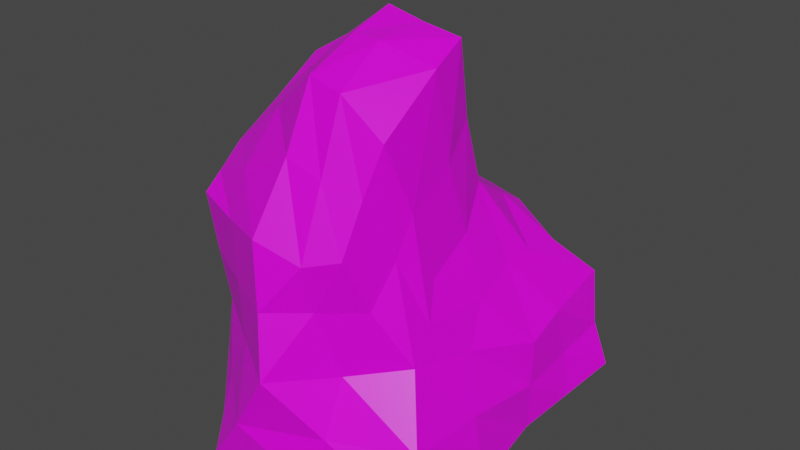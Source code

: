 # Source: cbeg2.blend  (saved by Blender 3.0.42; exported with 4.5.12 LTS)
import bpy
from mathutils import Matrix  # noqa: F401  (used for matrix-valued properties, if any)

bpy.ops.wm.read_factory_settings(use_empty=True)
scene = bpy.context.scene
scene.name = 'Scene'

# ---- collections
col_collection = bpy.data.collections.new('Collection'); scene.collection.children.link(col_collection)

# ---- images (referenced by path relative to the original .blend; pixels are not part of the script)
import os
ASSET_DIR = os.environ.get("B2B_ASSET_DIR", "")  # directory of the original .blend (textures are referenced by path, not embedded)
HERE = os.path.dirname(os.path.abspath(__file__))  # packed textures are extracted next to this script under _unpacked/

def load_image(name, relpath, width, height, colorspace="sRGB"):
    """Load a texture the original file referenced (path relative to the .blend, or extracted next to this script)."""
    p = next((c for c in (os.path.join(HERE, relpath), os.path.join(ASSET_DIR, relpath)) if relpath and os.path.exists(c)), "")
    if p:
        img = bpy.data.images.load(p, check_existing=True)
        img.name = name
    else:  # same state as the original file: an image datablock whose file is absent (Cycles renders it pink)
        img = bpy.data.images.new(name, width, height)
        img.source = "FILE"
        img.filepath = "//" + (relpath or name)
    img.colorspace_settings.name = colorspace
    return img
img_skal_3_png = load_image('skal 3.png', 'texture/skal 3.png', 1024, 1024, 'sRGB')
img_cum_4_png = load_image('cum 4.png', 'texture/cum 4.png', 1024, 1024, 'sRGB')

# ---- materials (node trees are filled in below, after node groups)
mat_material = bpy.data.materials.new('Material')
mat_material.alpha_threshold = 0.0
mat_material.use_transparent_shadow = False
mat_material.line_color = (0.0, 0.0, 0.0, 1.0)
mat_material_001 = bpy.data.materials.new('Material.001')
mat_material_001.use_transparent_shadow = False

# ---- material node trees
mat_material.use_nodes = True; mat_material.node_tree.nodes.clear()
_N = mat_material.node_tree.nodes; _L = mat_material.node_tree.links
n0 = _N.new('ShaderNodeOutputMaterial'); n0.name = 'Material Output'; n0.location = (300, 300)
n1 = _N.new('ShaderNodeBsdfPrincipled'); n1.name = 'Principled BSDF'; n1.location = (10, 300)
n1.distribution = 'GGX'
n1.subsurface_method = 'RANDOM_WALK_SKIN'
n1.inputs[2].default_value = 0.4
n1.inputs[3].default_value = 1.45
n1.inputs[27].default_value = (0.0, 0.0, 0.0, 1.0)
n1.inputs[28].default_value = 1.0
n2 = _N.new('ShaderNodeTexImage'); n2.name = 'Image Texture'; n2.location = (-280, 280)
n2.image = img_skal_3_png
n2.interpolation = 'Closest'
_L.new(n1.outputs[0], n0.inputs[0])
_L.new(n2.outputs[0], n1.inputs[0])
n0.is_active_output = True
mat_material_001.use_nodes = True; mat_material_001.node_tree.nodes.clear()
_N = mat_material_001.node_tree.nodes; _L = mat_material_001.node_tree.links
n0 = _N.new('ShaderNodeBsdfPrincipled'); n0.name = 'Principled BSDF'; n0.location = (10, 300)
n0.distribution = 'GGX'
n0.subsurface_method = 'RANDOM_WALK_SKIN'
n0.inputs[3].default_value = 1.45
n0.inputs[27].default_value = (0.0, 0.0, 0.0, 1.0)
n0.inputs[28].default_value = 1.0
n1 = _N.new('ShaderNodeOutputMaterial'); n1.name = 'Material Output'; n1.location = (300, 300)
n2 = _N.new('ShaderNodeTexImage'); n2.name = 'Image Texture'; n2.location = (-280, 280)
n2.image = img_cum_4_png
_L.new(n0.outputs[0], n1.inputs[0])
_L.new(n2.outputs[0], n0.inputs[0])
n1.is_active_output = True

# ---- world
world_world = bpy.data.worlds.new('World'); scene.world = world_world
world_world.use_nodes = True; world_world.node_tree.nodes.clear()
_N = world_world.node_tree.nodes; _L = world_world.node_tree.links
n0 = _N.new('ShaderNodeOutputWorld'); n0.name = 'World Output'; n0.location = (300, 300)
n1 = _N.new('ShaderNodeBackground'); n1.name = 'Background'; n1.location = (10, 300)
n1.inputs[0].default_value = (0.05088, 0.05088, 0.05088, 1.0)
_L.new(n1.outputs[0], n0.inputs[0])
n0.is_active_output = True
world_world.color = (0.05088, 0.05088, 0.05088)
world_world.use_sun_shadow = False
world_world.sun_shadow_jitter_overblur = 0.0

# ---- meshes
me_cube = bpy.data.meshes.new('Cube')
me_cube.from_pydata([(0.8723, 0.8012, 0.6141), (1.881, 1.221, -1.295), (1.158, -1.039, 0.5423), (1.961, -2.034, -1.618), (-1.067, 0.7751, 0.5199), (-1.296, 1.036, -1.578), (-1.263, -0.7578, 0.3594), (-1.194, -1.716, -1.639), (-1.577, -0.05847, -1.587), (-0.1847, 1.706, -1.673), (1.628, 1.227, -0.1813), (-1.147, -1.597, -0.304), (1.254, -1.444, -0.2474), (-1.121, 1.058, -0.3071), (0.9206, -0.02363, 1.131), (-0.7093, -2.37, -1.711), (-0.8969, -0.02363, 1.084), (-0.125, 0.9102, 0.6199), (1.58, 0.108, -1.678), (-0.164, 1.211, -0.3434), (1.673, 0.009211, -0.4907), (-0.01105, 0.09043, -1.597), (-1.304, 0.02426, -0.2926), (0.2121, -2.49, -0.3176), (-0.1523, 0.4397, 1.136), (-1.33, -1.676, 0.9305), (-1.28, -1.212, 1.375), (0.021, -1.469, 2.446), (0.8783, -0.3266, 2.692), (0.9612, -1.535, 2.033), (0.8384, -1.983, 0.9956), (-1.061, -0.2676, 2.144), (0.002287, -2.279, 1.068), (-0.05277, -0.2652, 2.829), (-1.448, -0.923, -1.581), (-0.7425, 1.403, -1.709), (1.739, 1.139, -0.771), (-1.196, -1.21, 0.04023), (1.575, -1.797, -0.9313), (-1.275, 0.9921, -0.8422), (-1.236, -1.64, 0.2769), (1.114, -0.4824, 0.7948), (0.626, -2.202, -1.665), (-0.9804, 0.4202, 0.768), (0.4158, 0.9463, 0.6159), (1.731, 0.6647, -1.486), (-1.542, 0.4186, -1.607), (0.8482, 1.464, -1.484), (1.301, 0.8548, 0.2423), (-1.295, -1.565, -0.9523), (1.22, -1.171, 0.07592), (-1.109, 0.929, 0.1008), (0.1151, -2.374, 0.3725), (0.8723, 0.4708, 0.809), (-0.9519, -2.043, -1.675), (-1.114, -0.4176, 0.6989), (-0.7185, 0.896, 0.6027), (1.771, -0.9631, -1.648), (0.7568, 1.265, -0.2251), (-0.6338, 1.096, -0.3209), (-0.1832, 1.498, -1.013), (-0.1354, 1.162, 0.1339), (1.369, -0.7149, -0.3645), (1.677, 0.4306, -0.3089), (1.626, 0.05861, -1.084), (1.297, -0.007208, 0.3203), (-0.3546, -1.173, -1.744), (-0.09235, 0.8651, -1.725), (-0.8021, -0.02338, -1.735), (0.7901, 0.06582, -1.727), (-1.258, 0.4861, -0.3043), (-1.292, -0.8006, -0.2939), (-1.576, -0.12, -1.018), (-1.276, -0.06003, 0.3662), (-0.4311, -2.071, -0.3158), (0.6921, -1.857, -0.3664), (-0.2121, -2.457, -1.02), (0.8757, -0.1995, 1.854), (-0.1309, 0.08657, 1.94), (-0.1469, 0.7048, 0.7979), (0.3841, 0.208, 1.134), (-0.5246, 0.208, 1.11), (-1.314, -1.477, 1.111), (-0.6124, -1.274, 1.929), (0.9477, -0.7771, 2.527), (0.8782, -1.735, 1.533), (0.4483, -1.525, 2.38), (-1.161, -0.7406, 1.758), (-0.654, -1.959, 0.9515), (0.4996, -2.161, 0.9004), (0.0493, -1.843, 1.765), (0.007812, -0.8425, 2.695), (0.418, -0.3266, 2.759), (-0.5806, -0.2908, 2.429), (1.071, -1.263, 1.283), (0.9401, -1.717, 0.3854), (-1.007, -0.2349, 1.597), (-1.293, -0.9823, 0.8494), (0.5276, -2.045, 0.379), (-1.141, -0.6408, 1.236), (-1.267, -1.373, 0.5706), (-0.5542, -0.01566, 1.785), (0.3562, -0.8958, 2.697), (0.4703, -1.833, 1.639), (-0.6383, -1.734, 1.423), (-0.5965, -0.7822, 2.179), (-0.6026, 0.5708, 0.8033), (0.4, 0.5772, 0.8749), (0.3774, -0.08372, 1.889), (-0.5602, -2.007, 0.3247), (0.6812, -2.127, -0.9754), (-0.8519, -1.938, -0.9713), (-1.301, -0.6373, 0.1907), (-1.445, -0.7071, -0.9772), (-1.425, 0.436, -0.9301), (0.8192, 0.7649, -1.606), (-0.7971, 0.7609, -1.681), (-0.877, -1.033, -1.705), (1.32, 0.3727, 0.3113), (1.683, 0.5987, -0.9276), (1.564, -0.842, -1.003), (-0.7087, 1.065, 0.1521), (-0.7672, 1.224, -0.938), (0.7778, 1.318, -0.8919), (0.6044, 0.9573, 0.2181), (1.356, -0.528, 0.1357), (0.697, -1.001, -1.515), (-1.204, 0.393, 0.2935), (1.024, -0.6643, 1.555), (1.016, -1.437, 0.8484)], [], [(129, 94, 29, 85), (128, 77, 28, 84), (127, 43, 4, 51), (126, 57, 3, 42), (125, 41, 2, 50), (124, 44, 0, 48), (123, 58, 10, 36), (122, 59, 19, 60), (121, 56, 17, 61), (120, 62, 12, 38), (119, 63, 20, 64), (118, 53, 14, 65), (117, 66, 15, 54), (116, 67, 21, 68), (115, 45, 18, 69), (114, 70, 13, 39), (113, 71, 22, 72), (112, 55, 16, 73), (111, 74, 11, 49), (110, 75, 23, 76), (109, 52, 32, 88), (108, 78, 33, 92), (107, 79, 24, 80), (106, 43, 16, 81), (105, 87, 26, 83), (104, 83, 26, 82), (103, 86, 27, 90), (102, 91, 27, 86), (101, 96, 31, 93), (100, 40, 25, 82), (99, 97, 26, 87), (98, 95, 30, 89), (52, 98, 89, 32), (23, 75, 98, 52), (75, 12, 95, 98), (96, 99, 87, 31), (16, 55, 99, 96), (55, 6, 97, 99), (97, 100, 82, 26), (6, 37, 100, 97), (37, 11, 40, 100), (78, 101, 93, 33), (24, 81, 101, 78), (81, 16, 96, 101), (84, 102, 86, 29), (28, 92, 102, 84), (92, 33, 91, 102), (89, 103, 90, 32), (30, 85, 103, 89), (85, 29, 86, 103), (88, 104, 82, 25), (32, 90, 104, 88), (90, 27, 83, 104), (91, 105, 83, 27), (33, 93, 105, 91), (93, 31, 87, 105), (79, 106, 81, 24), (17, 56, 106, 79), (56, 4, 43, 106), (53, 107, 80, 14), (0, 44, 107, 53), (44, 17, 79, 107), (77, 108, 92, 28), (14, 80, 108, 77), (80, 24, 78, 108), (40, 109, 88, 25), (11, 74, 109, 40), (74, 23, 52, 109), (42, 110, 76, 15), (3, 38, 110, 42), (38, 12, 75, 110), (54, 111, 49, 7), (15, 76, 111, 54), (76, 23, 74, 111), (71, 112, 73, 22), (11, 37, 112, 71), (37, 6, 55, 112), (34, 113, 72, 8), (7, 49, 113, 34), (49, 11, 71, 113), (46, 114, 39, 5), (8, 72, 114, 46), (72, 22, 70, 114), (67, 115, 69, 21), (9, 47, 115, 67), (47, 1, 45, 115), (46, 116, 68, 8), (5, 35, 116, 46), (35, 9, 67, 116), (34, 117, 54, 7), (8, 68, 117, 34), (68, 21, 66, 117), (63, 118, 65, 20), (10, 48, 118, 63), (48, 0, 53, 118), (45, 119, 64, 18), (1, 36, 119, 45), (36, 10, 63, 119), (57, 120, 38, 3), (18, 64, 120, 57), (64, 20, 62, 120), (59, 121, 61, 19), (13, 51, 121, 59), (51, 4, 56, 121), (35, 122, 60, 9), (5, 39, 122, 35), (39, 13, 59, 122), (47, 123, 36, 1), (9, 60, 123, 47), (60, 19, 58, 123), (58, 124, 48, 10), (19, 61, 124, 58), (61, 17, 44, 124), (62, 125, 50, 12), (20, 65, 125, 62), (65, 14, 41, 125), (66, 126, 42, 15), (21, 69, 126, 66), (69, 18, 57, 126), (70, 127, 51, 13), (22, 73, 127, 70), (73, 16, 43, 127), (94, 128, 84, 29), (2, 41, 128, 94), (41, 14, 77, 128), (95, 129, 85, 30), (12, 50, 129, 95), (50, 2, 94, 129)])
_uv = me_cube.uv_layers.new(name='UVMap')
_uv.uv.foreach_set('vector', [0.8262, 0.3872, 0.8084, 0.435, 0.7299, 0.4724, 0.7497, 0.417, 0.8335, 0.5017, 0.8463, 0.5623, 0.7718, 0.6156, 0.7503, 0.5679, 0.2624, 0.1819, 0.3017, 0.1136, 0.3165, 0.1757, 0.3129, 0.2203, 0.3299, 0.4799, 0.3912, 0.5045, 0.3638, 0.5397, 0.2929, 0.5613, 0.6012, 0.4791, 0.7295, 0.3977, 0.7295, 0.5572, 0.6208, 0.6251, 0.4666, 0.2759, 0.4831, 0.2308, 0.522, 0.2748, 0.5001, 0.3318, 0.4083, 0.3397, 0.4382, 0.3121, 0.4605, 0.3557, 0.44, 0.3763, 0.3329, 0.3012, 0.3497, 0.2624, 0.3821, 0.2764, 0.3633, 0.3173, 0.3527, 0.2216, 0.3586, 0.1719, 0.4305, 0.1882, 0.4024, 0.242, 0.442, 0.52, 0.5268, 0.5246, 0.5255, 0.6872, 0.3953, 0.5855, 0.4459, 0.4067, 0.4892, 0.3983, 0.4919, 0.4382, 0.442, 0.4433, 0.5464, 0.355, 0.5782, 0.2623, 0.706, 0.2522, 0.5892, 0.3887, 0.2406, 0.4322, 0.2644, 0.4595, 0.2065, 0.5186, 0.1983, 0.4924, 0.3102, 0.3573, 0.3386, 0.3727, 0.3225, 0.4076, 0.2836, 0.3869, 0.3754, 0.3941, 0.4152, 0.4088, 0.4034, 0.4389, 0.3612, 0.4272, 0.2637, 0.3027, 0.2635, 0.2488, 0.3132, 0.2563, 0.3004, 0.2934, 0.1801, 0.3518, 0.1092, 0.2893, 0.2138, 0.2497, 0.2282, 0.3253, 0.09879, 0.2014, 0.1339, 0.07411, 0.2623, 0.0001888, 0.1981, 0.1594, 0.1253, 0.508, 0.02951, 0.6316, 0.0001888, 0.4151, 0.1274, 0.4333, 0.3089, 0.6295, 0.3481, 0.7646, 0.1859, 0.7529, 0.1873, 0.5957, 0.8097, 0.8655, 0.8068, 0.7812, 0.8837, 0.7913, 0.878, 0.8706, 0.1666, 0.8701, 0.1081, 0.8676, 0.1239, 0.7649, 0.175, 0.7727, 0.5353, 0.1871, 0.4437, 0.1487, 0.4833, 0.05979, 0.6176, 0.1298, 0.3712, 0.1145, 0.3017, 0.1136, 0.2623, 0.0001888, 0.3788, 0.008521, 0.8046, 0.2078, 0.7328, 0.1748, 0.7299, 0.1044, 0.8162, 0.1485, 0.8177, 0.0736, 0.8162, 0.1485, 0.7299, 0.1044, 0.7302, 0.0617, 0.9459, 0.08979, 0.9349, 0.1709, 0.8945, 0.1757, 0.8986, 0.09881, 0.9195, 0.2382, 0.8832, 0.2389, 0.8945, 0.1757, 0.9349, 0.1709, 0.05814, 0.8751, 0.0001888, 0.8823, 0.006796, 0.8235, 0.06152, 0.7991, 0.9437, 0.695, 0.9372, 0.6524, 0.995, 0.6945, 0.9962, 0.7235, 0.9483, 0.8043, 0.9404, 0.7467, 0.9998, 0.764, 0.9994, 0.8309, 0.8106, 0.7232, 0.8154, 0.6662, 0.8807, 0.6965, 0.8669, 0.7364, 0.8068, 0.7812, 0.8106, 0.7232, 0.8669, 0.7364, 0.8837, 0.7913, 0.7299, 0.7757, 0.7416, 0.7049, 0.8106, 0.7232, 0.8068, 0.7812, 0.7416, 0.7049, 0.7511, 0.6159, 0.8154, 0.6662, 0.8106, 0.7232, 0.9502, 0.8648, 0.9483, 0.8043, 0.9994, 0.8309, 0.9998, 0.8978, 0.8908, 0.8504, 0.8878, 0.7865, 0.9483, 0.8043, 0.9502, 0.8648, 0.8878, 0.7865, 0.884, 0.7322, 0.9404, 0.7467, 0.9483, 0.8043, 0.9404, 0.7467, 0.9437, 0.695, 0.9962, 0.7235, 0.9998, 0.764, 0.884, 0.7322, 0.8877, 0.6721, 0.9437, 0.695, 0.9404, 0.7467, 0.8877, 0.6721, 0.885, 0.6159, 0.9372, 0.6524, 0.9437, 0.695, 0.1081, 0.8676, 0.05814, 0.8751, 0.06152, 0.7991, 0.1239, 0.7649, 0.09912, 0.9623, 0.05309, 0.9523, 0.05814, 0.8751, 0.1081, 0.8676, 0.05309, 0.9523, 0.006996, 0.9426, 0.0001888, 0.8823, 0.05814, 0.8751, 0.9861, 0.2499, 0.9195, 0.2382, 0.9349, 0.1709, 0.9952, 0.1496, 0.9725, 0.3034, 0.9196, 0.3004, 0.9195, 0.2382, 0.9861, 0.2499, 0.9196, 0.3004, 0.8649, 0.3004, 0.8832, 0.2389, 0.9195, 0.2382, 0.9562, 0.0001888, 0.9459, 0.08979, 0.8986, 0.09881, 0.8959, 0.007552, 0.9952, 0.02144, 0.9939, 0.08829, 0.9459, 0.08979, 0.9562, 0.0001888, 0.9939, 0.08829, 0.9952, 0.1496, 0.9349, 0.1709, 0.9459, 0.08979, 0.8124, 0.01534, 0.8177, 0.0736, 0.7302, 0.0617, 0.7308, 0.0312, 0.8959, 0.007552, 0.8986, 0.09881, 0.8177, 0.0736, 0.8124, 0.01534, 0.8986, 0.09881, 0.8945, 0.1757, 0.8162, 0.1485, 0.8177, 0.0736, 0.8832, 0.2389, 0.8046, 0.2078, 0.8162, 0.1485, 0.8945, 0.1757, 0.8649, 0.3004, 0.7962, 0.2691, 0.8046, 0.2078, 0.8832, 0.2389, 0.7962, 0.2691, 0.7366, 0.2457, 0.7328, 0.1748, 0.8046, 0.2078, 0.4437, 0.1487, 0.3712, 0.1145, 0.3788, 0.008521, 0.4833, 0.05979, 0.4305, 0.1882, 0.3586, 0.1719, 0.3712, 0.1145, 0.4437, 0.1487, 0.3586, 0.1719, 0.3165, 0.1757, 0.3017, 0.1136, 0.3712, 0.1145, 0.5782, 0.2623, 0.5353, 0.1871, 0.6176, 0.1298, 0.706, 0.2522, 0.522, 0.2748, 0.4831, 0.2308, 0.5353, 0.1871, 0.5782, 0.2623, 0.4831, 0.2308, 0.4305, 0.1882, 0.4437, 0.1487, 0.5353, 0.1871, 0.222, 0.8728, 0.1666, 0.8701, 0.175, 0.7727, 0.2242, 0.7816, 0.2242, 0.9528, 0.1616, 0.9573, 0.1666, 0.8701, 0.222, 0.8728, 0.1616, 0.9573, 0.09912, 0.9623, 0.1081, 0.8676, 0.1666, 0.8701, 0.8127, 0.9483, 0.8097, 0.8655, 0.878, 0.8706, 0.8837, 0.9491, 0.7497, 0.9485, 0.7398, 0.8572, 0.8097, 0.8655, 0.8127, 0.9483, 0.7398, 0.8572, 0.7299, 0.7757, 0.8068, 0.7812, 0.8097, 0.8655, 0.2929, 0.5613, 0.3089, 0.6295, 0.1873, 0.5957, 0.2065, 0.5186, 0.3638, 0.5397, 0.3953, 0.5855, 0.3089, 0.6295, 0.2929, 0.5613, 0.6403, 0.5005, 0.7705, 0.6022, 0.5931, 0.6796, 0.5539, 0.5445, 0.1983, 0.4924, 0.1253, 0.508, 0.1274, 0.4333, 0.1938, 0.4616, 0.2065, 0.5186, 0.1873, 0.5957, 0.1253, 0.508, 0.1983, 0.4924, 0.1873, 0.5957, 0.1859, 0.7529, 0.02951, 0.6316, 0.1253, 0.508, 0.1092, 0.2893, 0.09879, 0.2014, 0.1981, 0.1594, 0.2138, 0.2497, 0.0001888, 0.4151, 0.001505, 0.2899, 0.09879, 0.2014, 0.1092, 0.2893, 0.001505, 0.2899, 0.06272, 0.1734, 0.1339, 0.07411, 0.09879, 0.2014, 0.2118, 0.4002, 0.1801, 0.3518, 0.2282, 0.3253, 0.2522, 0.3557, 0.1938, 0.4616, 0.1274, 0.4333, 0.1801, 0.3518, 0.2118, 0.4002, 0.1274, 0.4333, 0.0001888, 0.4151, 0.1092, 0.2893, 0.1801, 0.3518, 0.2746, 0.3421, 0.2637, 0.3027, 0.3004, 0.2934, 0.3036, 0.3316, 0.2522, 0.3557, 0.2282, 0.3253, 0.2637, 0.3027, 0.2746, 0.3421, 0.2282, 0.3253, 0.2138, 0.2497, 0.2635, 0.2488, 0.2637, 0.3027, 0.3386, 0.3727, 0.3754, 0.3941, 0.3612, 0.4272, 0.3225, 0.4076, 0.3522, 0.3442, 0.3882, 0.3651, 0.3754, 0.3941, 0.3386, 0.3727, 0.3882, 0.3651, 0.4218, 0.3861, 0.4152, 0.4088, 0.3754, 0.3941, 0.2746, 0.3421, 0.3102, 0.3573, 0.2836, 0.3869, 0.2522, 0.3557, 0.3036, 0.3316, 0.3304, 0.3387, 0.3102, 0.3573, 0.2746, 0.3421, 0.3304, 0.3387, 0.3522, 0.3442, 0.3386, 0.3727, 0.3102, 0.3573, 0.2118, 0.4002, 0.2406, 0.4322, 0.1983, 0.4924, 0.1938, 0.4616, 0.2522, 0.3557, 0.2836, 0.3869, 0.2406, 0.4322, 0.2118, 0.4002, 0.2836, 0.3869, 0.3225, 0.4076, 0.2644, 0.4595, 0.2406, 0.4322, 0.4892, 0.3983, 0.5464, 0.355, 0.5892, 0.3887, 0.4919, 0.4382, 0.4605, 0.3557, 0.5001, 0.3318, 0.5464, 0.355, 0.4892, 0.3983, 0.5001, 0.3318, 0.522, 0.2748, 0.5782, 0.2623, 0.5464, 0.355, 0.4152, 0.4088, 0.4459, 0.4067, 0.442, 0.4433, 0.4034, 0.4389, 0.4218, 0.3861, 0.44, 0.3763, 0.4459, 0.4067, 0.4152, 0.4088, 0.44, 0.3763, 0.4605, 0.3557, 0.4892, 0.3983, 0.4459, 0.4067, 0.3912, 0.5045, 0.442, 0.52, 0.3953, 0.5855, 0.3638, 0.5397, 0.4034, 0.4389, 0.442, 0.4433, 0.442, 0.52, 0.3912, 0.5045, 0.442, 0.4433, 0.4919, 0.4382, 0.5268, 0.5246, 0.442, 0.52, 0.3497, 0.2624, 0.3527, 0.2216, 0.4024, 0.242, 0.3821, 0.2764, 0.3132, 0.2563, 0.3129, 0.2203, 0.3527, 0.2216, 0.3497, 0.2624, 0.3129, 0.2203, 0.3165, 0.1757, 0.3586, 0.1719, 0.3527, 0.2216, 0.3304, 0.3387, 0.3329, 0.3012, 0.3633, 0.3173, 0.3522, 0.3442, 0.3036, 0.3316, 0.3004, 0.2934, 0.3329, 0.3012, 0.3304, 0.3387, 0.3004, 0.2934, 0.3132, 0.2563, 0.3497, 0.2624, 0.3329, 0.3012, 0.3882, 0.3651, 0.4083, 0.3397, 0.44, 0.3763, 0.4218, 0.3861, 0.3522, 0.3442, 0.3633, 0.3173, 0.4083, 0.3397, 0.3882, 0.3651, 0.3633, 0.3173, 0.3821, 0.2764, 0.4382, 0.3121, 0.4083, 0.3397, 0.4382, 0.3121, 0.4666, 0.2759, 0.5001, 0.3318, 0.4605, 0.3557, 0.3821, 0.2764, 0.4024, 0.242, 0.4666, 0.2759, 0.4382, 0.3121, 0.4024, 0.242, 0.4305, 0.1882, 0.4831, 0.2308, 0.4666, 0.2759, 0.5268, 0.5246, 0.6012, 0.4791, 0.6208, 0.6251, 0.5255, 0.6872, 0.4919, 0.4382, 0.5892, 0.3887, 0.6012, 0.4791, 0.5268, 0.5246, 0.5892, 0.3887, 0.706, 0.2522, 0.7295, 0.3977, 0.6012, 0.4791, 0.2644, 0.4595, 0.3299, 0.4799, 0.2929, 0.5613, 0.2065, 0.5186, 0.3225, 0.4076, 0.3612, 0.4272, 0.3299, 0.4799, 0.2644, 0.4595, 0.3612, 0.4272, 0.4034, 0.4389, 0.3912, 0.5045, 0.3299, 0.4799, 0.2635, 0.2488, 0.2624, 0.1819, 0.3129, 0.2203, 0.3132, 0.2563, 0.2138, 0.2497, 0.1981, 0.1594, 0.2624, 0.1819, 0.2635, 0.2488, 0.1981, 0.1594, 0.2623, 0.0001888, 0.3017, 0.1136, 0.2624, 0.1819, 0.8084, 0.435, 0.8335, 0.5017, 0.7503, 0.5679, 0.7299, 0.4724, 0.8822, 0.3946, 0.9056, 0.4566, 0.8335, 0.5017, 0.8084, 0.435, 0.9056, 0.4566, 0.9151, 0.5207, 0.8463, 0.5623, 0.8335, 0.5017, 0.8375, 0.3293, 0.8262, 0.3872, 0.7497, 0.417, 0.7701, 0.3564, 0.9151, 0.3038, 0.9089, 0.3491, 0.8262, 0.3872, 0.8375, 0.3293, 0.9089, 0.3491, 0.8822, 0.3946, 0.8084, 0.435, 0.8262, 0.3872])
me_cube.materials.append(mat_material)
me_cube.materials.append(mat_material_001)
me_cube.use_remesh_preserve_volume = False
me_cube.use_remesh_preserve_attributes = False
me_cube.use_mirror_vertex_groups = False
me_cube.update()

# ---- objects
ob_cube = bpy.data.objects.new('Cube', me_cube)

# ---- transforms, parenting, visibility, modifiers, constraints
ob_cube.location = (0.0, 0.0, 0.0)
ob_cube.lock_rotations_4d = False
ob_cube.empty_display_type = 'ARROWS'
ob_cube.lineart.crease_threshold = 0.0

# ---- collection membership
col_collection.objects.link(ob_cube)

# ---- scene / render settings (as saved in the file)
scene.frame_start = 1; scene.frame_end = 250; scene.frame_set(1)
scene.render.engine = 'BLENDER_EEVEE_NEXT'
scene.cycles.sampling_pattern = 'TABULATED_SOBOL'
scene.cycles.use_light_tree = False
scene.view_settings.view_transform = 'Filmic'
bpy.context.view_layer.update()

# ---- added for rendering (the .blend has no active camera and no usable light): camera, sun
cam_auto = bpy.data.cameras.new('AutoCamera')
cam_auto.lens = 50.0
cam_auto.sensor_width = 36.0
cam_auto.clip_end = 1000.0
ob_auto_camera = bpy.data.objects.new('AutoCamera', cam_auto)
scene.collection.objects.link(ob_auto_camera)
ob_auto_camera.location = (6.80297, -8.32475, 5.83107)
ob_auto_camera.rotation_euler = (1.09748, -7.21219e-08, 0.694738)
scene.camera = ob_auto_camera
light_auto_sun = bpy.data.lights.new('AutoSun', 'SUN')
light_auto_sun.energy = 3.0
light_auto_sun.angle = 0.0523599
ob_auto_sun = bpy.data.objects.new('AutoSun', light_auto_sun)
scene.collection.objects.link(ob_auto_sun)
ob_auto_sun.rotation_euler = (0.872665, 0.174533, 0.523599)
bpy.context.view_layer.update()
